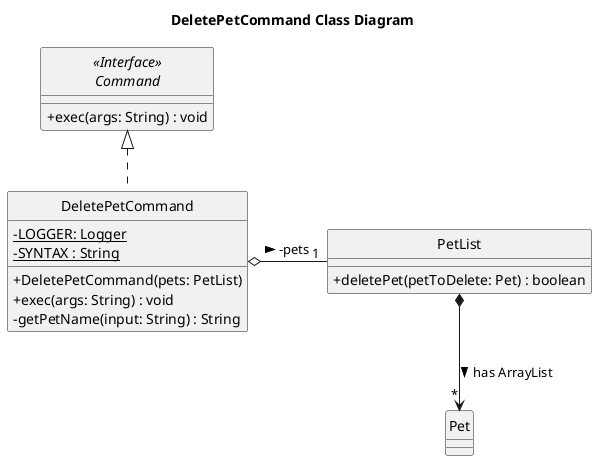

The diagram above was rendered by PlantUML. Its source (embedded in the PNG):
@startuml
skinparam classAttributeIconSize 0
hide circle

title DeletePetCommand Class Diagram

interface "<<Interface>>\nCommand" as Command {
    + exec(args: String) : void
}

class DeletePetCommand {
    - {static} LOGGER: Logger
    - {static} SYNTAX : String
    + DeletePetCommand(pets: PetList)
    + exec(args: String) : void
    - getPetName(input: String) : String
}

class PetList {
    + deletePet(petToDelete: Pet) : boolean
}

class Pet {

}

Command <|.. DeletePetCommand

DeletePetCommand o-- "1" PetList : -pets >

PetList *--> "*" Pet : has ArrayList >


DeletePetCommand -right[hidden]- PetList


@enduml